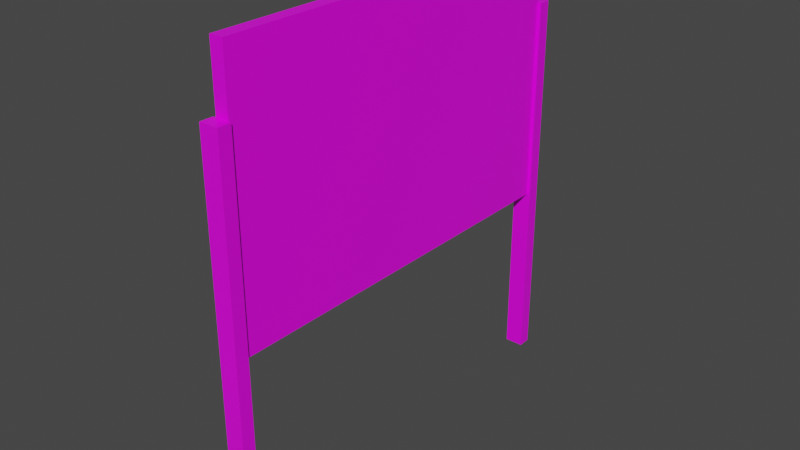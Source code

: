 # Source: jysk_sign.blend  (saved by Blender 2.93.20; exported with 4.5.12 LTS)
import bpy
from mathutils import Matrix  # noqa: F401  (used for matrix-valued properties, if any)

bpy.ops.wm.read_factory_settings(use_empty=True)
scene = bpy.context.scene
scene.name = 'Scene'

# ---- collections
col_collection = bpy.data.collections.new('Collection'); scene.collection.children.link(col_collection)

# ---- images (referenced by path relative to the original .blend; pixels are not part of the script)
import os
ASSET_DIR = os.environ.get("B2B_ASSET_DIR", "")  # directory of the original .blend (textures are referenced by path, not embedded)
HERE = os.path.dirname(os.path.abspath(__file__))  # packed textures are extracted next to this script under _unpacked/

def load_image(name, relpath, width, height, colorspace="sRGB"):
    """Load a texture the original file referenced (path relative to the .blend, or extracted next to this script)."""
    p = next((c for c in (os.path.join(HERE, relpath), os.path.join(ASSET_DIR, relpath)) if relpath and os.path.exists(c)), "")
    if p:
        img = bpy.data.images.load(p, check_existing=True)
        img.name = name
    else:  # same state as the original file: an image datablock whose file is absent (Cycles renders it pink)
        img = bpy.data.images.new(name, width, height)
        img.source = "FILE"
        img.filepath = "//" + (relpath or name)
    img.colorspace_settings.name = colorspace
    return img
img_untitledq_png = load_image('Untitledq.png', 'Untitledq.png', 1024, 1024, 'sRGB')

# ---- materials (node trees are filled in below, after node groups)
mat_material = bpy.data.materials.new('Material')
mat_material.alpha_threshold = 0.0
mat_material.use_transparent_shadow = False
mat_material.line_color = (0.0, 0.0, 0.0, 1.0)

# ---- material node trees
mat_material.use_nodes = True; mat_material.node_tree.nodes.clear()
_N = mat_material.node_tree.nodes; _L = mat_material.node_tree.links
n0 = _N.new('ShaderNodeOutputMaterial'); n0.name = 'Material Output'; n0.location = (300, 300)
n1 = _N.new('ShaderNodeBsdfPrincipled'); n1.name = 'Principled BSDF'; n1.location = (10, 300)
n1.distribution = 'GGX'
n1.subsurface_method = 'BURLEY'
n1.inputs[2].default_value = 0.4
n1.inputs[3].default_value = 1.45
n1.inputs[27].default_value = (0.0, 0.0, 0.0, 1.0)
n1.inputs[28].default_value = 1.0
n2 = _N.new('ShaderNodeTexImage'); n2.name = 'Image Texture'; n2.location = (-337, 239)
n2.image = img_untitledq_png
_L.new(n1.outputs[0], n0.inputs[0])
_L.new(n2.outputs[0], n1.inputs[0])
n0.is_active_output = True

# ---- world
world_world = bpy.data.worlds.new('World'); scene.world = world_world
world_world.use_nodes = True; world_world.node_tree.nodes.clear()
_N = world_world.node_tree.nodes; _L = world_world.node_tree.links
n0 = _N.new('ShaderNodeOutputWorld'); n0.name = 'World Output'; n0.location = (300, 300)
n1 = _N.new('ShaderNodeBackground'); n1.name = 'Background'; n1.location = (10, 300)
n1.inputs[0].default_value = (0.05088, 0.05088, 0.05088, 1.0)
_L.new(n1.outputs[0], n0.inputs[0])
n0.is_active_output = True
world_world.color = (0.05088, 0.05088, 0.05088)
world_world.use_sun_shadow = False
world_world.sun_shadow_jitter_overblur = 0.0

# ---- meshes
me_cube_002 = bpy.data.meshes.new('Cube.002')
me_cube_002.from_pydata([(-0.06954, -0.9617, -2.399), (-0.06954, -0.9617, 0.5307), (-0.07237, -0.8602, -2.401), (-0.07237, -0.8602, 0.5293), (0.0752, -0.9617, -2.399), (0.0752, -0.9617, 0.5307), (0.07237, -0.8602, -2.401), (0.07237, -0.8602, 0.5293), (-0.06954, -4.063, -2.399), (-0.06954, -4.063, 0.5307), (-0.07237, -3.961, -2.401), (-0.07237, -3.961, 0.5293), (0.0752, -4.063, -2.399), (0.0752, -4.063, 0.5307), (0.07237, -3.961, -2.401), (0.07237, -3.961, 0.5293), (0.05, -2.461, 1.0), (0.05, -2.461, -1.0), (0.05, -2.461, 0.0), (-0.05, -0.9611, 1.0), (0.05, -0.9611, 1.0), (0.05, -0.9611, -1.0), (-0.05, -0.9611, -1.0), (0.05, -0.9555, -2.937e-05), (-0.05, -0.9555, 0.0002185), (0.05, -3.961, -1.0), (-0.05, -3.961, -1.0), (-0.05, -3.961, 0.0), (-0.05, -3.961, 1.0), (0.05, -3.961, 1.0), (0.05, -3.961, 0.0), (-0.05, -2.461, 1.0), (-0.05, -2.461, -1.0), (-0.05, -2.461, 4.363e-05), (0.05, -0.9583, -0.5), (0.05, -3.961, -0.5), (0.05, -3.211, 1.0), (0.05, -1.711, -1.0), (0.05, -0.9583, 0.5), (0.05, -3.961, 0.5), (0.05, -1.711, 1.0), (0.05, -3.211, -1.0), (0.05, -3.211, 0.0), (0.05, -1.708, -1.469e-05), (0.05, -2.461, -0.5), (0.05, -2.461, 0.5), (0.05, -1.71, 0.5), (0.05, -1.71, -0.5), (0.05, -3.211, -0.5), (0.05, -3.211, 0.5)], [], [(0, 1, 3, 2), (2, 3, 7, 6), (6, 7, 5, 4), (4, 5, 1, 0), (2, 6, 4, 0), (7, 3, 1, 5), (8, 9, 11, 10), (10, 11, 15, 14), (14, 15, 13, 12), (12, 13, 9, 8), (10, 14, 12, 8), (15, 11, 9, 13), (20, 19, 31, 16, 40), (22, 21, 37, 17, 32), (49, 36, 29, 39), (48, 42, 30, 35), (47, 43, 18, 44), (46, 40, 16, 45), (19, 20, 38, 23, 24), (22, 24, 23, 34, 21), (28, 27, 30, 39, 29), (16, 31, 28, 29, 36), (30, 27, 26, 25, 35), (32, 17, 41, 25, 26), (24, 22, 32, 33), (32, 26, 27, 33), (31, 33, 27, 28), (31, 19, 24, 33), (43, 46, 45, 18), (23, 38, 46, 43), (38, 20, 40, 46), (37, 47, 44, 17), (21, 34, 47, 37), (34, 23, 43, 47), (41, 48, 35, 25), (17, 44, 48, 41), (44, 18, 42, 48), (42, 49, 39, 30), (18, 45, 49, 42), (45, 16, 36, 49)])
_uv = me_cube_002.uv_layers.new(name='UVMap')
_uv.uv.foreach_set('vector', [0.7511, 0.648, 0.7511, 0.648, 0.7511, 0.648, 0.7511, 0.648, 0.7511, 0.648, 0.7511, 0.648, 0.7511, 0.648, 0.7511, 0.648, 0.7511, 0.648, 0.7511, 0.648, 0.7511, 0.648, 0.7511, 0.648, 0.7511, 0.648, 0.7511, 0.648, 0.7511, 0.648, 0.7511, 0.648, 0.7511, 0.648, 0.7511, 0.648, 0.7511, 0.648, 0.7511, 0.648, 0.7511, 0.648, 0.7511, 0.648, 0.7511, 0.648, 0.7511, 0.648, 0.7511, 0.648, 0.7511, 0.648, 0.7511, 0.648, 0.7511, 0.648, 0.7511, 0.648, 0.7511, 0.648, 0.7511, 0.648, 0.7511, 0.648, 0.7511, 0.648, 0.7511, 0.648, 0.7511, 0.648, 0.7511, 0.648, 0.7511, 0.648, 0.7511, 0.648, 0.7511, 0.648, 0.7511, 0.648, 0.7511, 0.648, 0.7511, 0.648, 0.7511, 0.648, 0.7511, 0.648, 0.7511, 0.648, 0.7511, 0.648, 0.7511, 0.648, 0.7511, 0.648, 0.5882, 0.5032, 0.5882, 0.5062, 0.5882, 0.5062, 0.6381, 0.5096, 0.6132, 0.5064, 0.5882, 0.5062, 0.5882, 0.5062, 0.6132, 0.5063, 0.6381, 0.5064, 0.5882, 0.5062, 0.3711, 0.7526, 0.3711, 0.8504, 0.2018, 0.8834, 0.2018, 0.7756, 0.3711, 0.5591, 0.3711, 0.6548, 0.2018, 0.6677, 0.2018, 0.5647, 0.6678, 0.548, 0.668, 0.6301, 0.5403, 0.642, 0.5403, 0.5535, 0.6678, 0.7112, 0.6676, 0.7922, 0.5403, 0.8173, 0.5403, 0.7296, 0.5882, 0.5062, 0.5882, 0.5032, 0.5882, 0.5047, 0.5882, 0.5062, 0.5882, 0.5062, 0.5882, 0.5062, 0.5882, 0.5062, 0.5882, 0.5062, 0.5882, 0.5062, 0.5882, 0.5062, 0.5882, 0.5062, 0.5882, 0.5062, 0.5901, 0.5062, 0.5901, 0.5082, 0.5901, 0.5102, 0.6381, 0.5096, 0.5882, 0.5062, 0.5882, 0.5062, 0.5901, 0.5102, 0.6141, 0.5099, 0.5901, 0.5062, 0.5882, 0.5062, 0.5882, 0.5062, 0.5901, 0.5062, 0.5901, 0.5062, 0.5882, 0.5062, 0.6381, 0.5064, 0.6141, 0.5063, 0.5901, 0.5062, 0.5882, 0.5062, 0.5882, 0.5062, 0.5882, 0.5062, 0.5882, 0.5062, 0.5882, 0.5062, 0.5882, 0.5062, 0.5882, 0.5062, 0.5882, 0.5062, 0.5882, 0.5062, 0.5882, 0.5062, 0.5882, 0.5062, 0.5882, 0.5062, 0.5882, 0.5062, 0.5882, 0.5062, 0.5882, 0.5062, 0.5882, 0.5062, 0.5882, 0.5062, 0.668, 0.6301, 0.6678, 0.7112, 0.5403, 0.7296, 0.5403, 0.642, 0.7957, 0.6183, 0.7953, 0.6927, 0.6678, 0.7112, 0.668, 0.6301, 0.7953, 0.6927, 0.7949, 0.767, 0.6676, 0.7922, 0.6678, 0.7112, 0.6676, 0.4658, 0.6678, 0.548, 0.5403, 0.5535, 0.5403, 0.465, 0.7949, 0.4666, 0.7953, 0.5425, 0.6678, 0.548, 0.6676, 0.4658, 0.7953, 0.5425, 0.7957, 0.6183, 0.668, 0.6301, 0.6678, 0.548, 0.3711, 0.4634, 0.3711, 0.5591, 0.2018, 0.5647, 0.2018, 0.4618, 0.5403, 0.465, 0.5403, 0.5535, 0.3711, 0.5591, 0.3711, 0.4634, 0.5403, 0.5535, 0.5403, 0.642, 0.3711, 0.6548, 0.3711, 0.5591, 0.3711, 0.6548, 0.3711, 0.7526, 0.2018, 0.7756, 0.2018, 0.6677, 0.5403, 0.642, 0.5403, 0.7296, 0.3711, 0.7526, 0.3711, 0.6548, 0.5403, 0.7296, 0.5403, 0.8173, 0.3711, 0.8504, 0.3711, 0.7526])
me_cube_002.materials.append(mat_material)
me_cube_002.use_remesh_fix_poles = True
me_cube_002.use_remesh_preserve_attributes = False
me_cube_002.update()

# ---- objects
ob_cube_001 = bpy.data.objects.new('Cube.001', me_cube_002)

# ---- transforms, parenting, visibility, modifiers, constraints
ob_cube_001.location = (0.0, 2.461, 0.0)

# ---- collection membership
col_collection.objects.link(ob_cube_001)

# ---- scene / render settings (as saved in the file)
scene.frame_start = 1; scene.frame_end = 250; scene.frame_set(1)
scene.render.engine = 'BLENDER_EEVEE_NEXT'
scene.cycles.use_denoising = False
scene.cycles.samples = 128
scene.cycles.sampling_pattern = 'TABULATED_SOBOL'
scene.cycles.use_adaptive_sampling = False
scene.cycles.use_light_tree = False
scene.view_settings.view_transform = 'Filmic'
bpy.context.view_layer.update()

# ---- added for rendering (the .blend has no active camera and no usable light): camera, sun
cam_auto = bpy.data.cameras.new('AutoCamera')
cam_auto.lens = 50.0
cam_auto.sensor_width = 36.0
cam_auto.clip_end = 1000.0
ob_auto_camera = bpy.data.objects.new('AutoCamera', cam_auto)
scene.collection.objects.link(ob_auto_camera)
ob_auto_camera.location = (4.32558, -5.18934, 2.75899)
ob_auto_camera.rotation_euler = (1.09748, -7.21219e-08, 0.694738)
scene.camera = ob_auto_camera
light_auto_sun = bpy.data.lights.new('AutoSun', 'SUN')
light_auto_sun.energy = 3.0
light_auto_sun.angle = 0.0523599
ob_auto_sun = bpy.data.objects.new('AutoSun', light_auto_sun)
scene.collection.objects.link(ob_auto_sun)
ob_auto_sun.rotation_euler = (0.872665, 0.174533, 0.523599)
bpy.context.view_layer.update()
